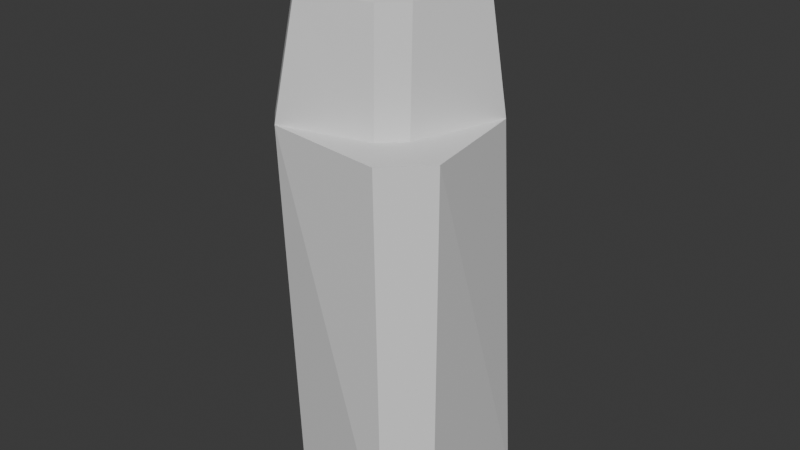 # Source: bevel-rock.blend  (saved by Blender 4.3.34; exported with 4.5.12 LTS)
import bpy
from mathutils import Matrix  # noqa: F401  (used for matrix-valued properties, if any)

bpy.ops.wm.read_factory_settings(use_empty=True)
scene = bpy.context.scene
scene.name = 'Scene'

# ---- collections
col_collection = bpy.data.collections.new('Collection'); scene.collection.children.link(col_collection)

# ---- materials (node trees are filled in below, after node groups)
mat_material = bpy.data.materials.new('Material')
mat_material.alpha_threshold = 0.0
mat_material.roughness = 0.5
mat_material.line_color = (0.0, 0.0, 0.0, 1.0)

# ---- material node trees
mat_material.use_nodes = True; mat_material.node_tree.nodes.clear()
_N = mat_material.node_tree.nodes; _L = mat_material.node_tree.links
n0 = _N.new('ShaderNodeOutputMaterial'); n0.name = 'Material Output'; n0.location = (300, 300)
n1 = _N.new('ShaderNodeBsdfPrincipled'); n1.name = 'Principled BSDF'; n1.location = (10, 300)
n1.inputs[3].default_value = 1.45
_L.new(n1.outputs[0], n0.inputs[0])
n0.is_active_output = True

# ---- world
world_world = bpy.data.worlds.new('World'); scene.world = world_world
world_world.use_nodes = True; world_world.node_tree.nodes.clear()
_N = world_world.node_tree.nodes; _L = world_world.node_tree.links
n0 = _N.new('ShaderNodeOutputWorld'); n0.name = 'World Output'; n0.location = (300, 300)
n1 = _N.new('ShaderNodeBackground'); n1.name = 'Background'; n1.location = (10, 300)
n1.inputs[0].default_value = (0.05088, 0.05088, 0.05088, 1.0)
_L.new(n1.outputs[0], n0.inputs[0])
n0.is_active_output = True
world_world.color = (0.05088, 0.05088, 0.05088)
world_world.sun_shadow_jitter_overblur = 0.0

# ---- meshes
me_cube = bpy.data.meshes.new('Cube')
me_cube.from_pydata([(1.718, 0.8685, 5.481), (1.248, 1.338, 5.481), (1.622, 2.106, -5.366), (2.092, 1.636, -5.366), (0.662, -1.111, 5.481), (1.132, -0.6412, 5.481), (2.399, -1.463, -5.366), (1.666, -2.197, -5.366), (-0.8743, 1.338, 5.481), (-1.344, 0.8685, 5.481), (-1.512, 1.075, -5.366), (-1.042, 1.545, -5.366), (-0.8743, -1.498, 5.481), (-1.344, -1.028, 5.481), (-1.098, -1.548, -5.366), (-1.568, -1.078, -5.366), (1.428, -2.082, 2.962), (2.253, -1.257, 2.962), (1.884, 1.235, 2.962), (1.422, 1.696, 2.962), (-1.239, 1.696, 2.962), (-1.7, 1.235, 2.962), (-1.239, -1.78, 2.962), (-1.7, -1.318, 2.962), (1.211, -0.7928, 2.962), (0.7494, -1.254, 2.962), (1.156, 1.027, 6.786), (1.482, 0.7023, 6.786), (1.539, 0.9887, 6.468), (1.426, 1.102, 6.475), (0.8955, -0.4998, 6.786), (0.5704, -0.8248, 6.786), (0.8395, -0.8934, 6.473), (0.9528, -0.7802, 6.469), (-1.05, 0.7023, 6.786), (-0.7248, 1.027, 6.786), (-1.008, 1.102, 6.473), (-1.121, 0.989, 6.471), (-0.7248, -1.211, 6.786), (-1.05, -0.8862, 6.786), (-1.121, -1.167, 6.472), (-1.007, -1.28, 6.471)], [], [(10, 11, 2, 3, 6, 7, 14, 15), (25, 4, 12, 22), (23, 13, 9, 21), (20, 8, 1, 19), (33, 32, 4, 5), (28, 27, 30, 33, 5, 0), (32, 31, 38, 41, 12, 4), (12, 41, 40, 13), (40, 39, 34, 37, 9, 13), (16, 7, 6, 17), (27, 26, 35, 34, 39, 38, 31, 30), (18, 3, 2, 19), (29, 28, 0, 1), (20, 11, 10, 21), (37, 36, 8, 9), (22, 12, 13, 23), (18, 0, 5, 24), (3, 18, 17, 6), (14, 22, 23, 15), (25, 16, 17, 24), (11, 20, 19, 2), (15, 23, 21, 10), (7, 16, 22, 14), (4, 25, 24, 5), (0, 18, 19, 1), (8, 20, 21, 9), (18, 24, 17), (16, 25, 22), (26, 27, 28, 29), (30, 31, 32, 33), (34, 35, 36, 37), (38, 39, 40, 41), (36, 35, 26, 29, 1, 8)])
_uv = me_cube.uv_layers.new(name='UVMap')
_uv.uv.foreach_set('vector', [0.375, 0.2779, 0.4029, 0.25, 0.5971, 0.25, 0.625, 0.2779, 0.625, 0.4721, 0.5971, 0.5, 0.4029, 0.5, 0.375, 0.4721, 0.5361, 0.538, 0.5982, 0.5419, 0.5982, 0.7081, 0.5361, 0.712, 0.7861, 0.538, 0.8482, 0.5419, 0.8482, 0.7081, 0.7861, 0.712, 0.2861, 0.538, 0.3482, 0.5419, 0.3482, 0.7081, 0.2861, 0.712, 0.4101, 0.2057, 0.4194, 0.2147, 0.413, 0.25, 0.375, 0.212, 0.4101, 0.04434, 0.4214, 0.06921, 0.4214, 0.1808, 0.4101, 0.2057, 0.375, 0.212, 0.375, 0.03801, 0.4194, 0.2147, 0.4416, 0.2036, 0.5584, 0.2036, 0.5806, 0.2148, 0.587, 0.25, 0.413, 0.25, 0.587, 0.25, 0.5806, 0.2148, 0.5898, 0.2056, 0.625, 0.212, 0.5898, 0.2056, 0.5786, 0.1808, 0.5786, 0.06921, 0.5898, 0.04436, 0.625, 0.03801, 0.625, 0.212, 0.4834, 0.5347, 0.375, 0.5279, 0.3803, 0.5, 0.4886, 0.5, 0.4214, 0.06921, 0.4416, 0.04638, 0.5584, 0.04638, 0.5786, 0.06921, 0.5786, 0.1808, 0.5584, 0.2036, 0.4416, 0.2036, 0.4214, 0.1808, 0.4834, 0.7847, 0.375, 0.7779, 0.3803, 0.75, 0.4886, 0.75, 0.4194, 0.03531, 0.4101, 0.04434, 0.375, 0.03801, 0.413, 0.0, 0.2334, 0.5347, 0.125, 0.5279, 0.1303, 0.5, 0.2386, 0.5, 0.5898, 0.04436, 0.5806, 0.03524, 0.587, 0.0, 0.625, 0.03801, 0.5361, 0.712, 0.5982, 0.7081, 0.6034, 0.75, 0.5414, 0.75, 0.5361, 0.788, 0.5982, 0.7919, 0.5982, 0.9581, 0.5361, 0.962, 0.375, 0.7779, 0.4834, 0.7847, 0.4834, 0.9653, 0.375, 0.9721, 0.375, 0.7221, 0.4834, 0.7153, 0.4886, 0.75, 0.3803, 0.75, 0.5361, 0.538, 0.4834, 0.5347, 0.4886, 0.5, 0.5414, 0.5, 0.125, 0.5279, 0.2334, 0.5347, 0.2334, 0.7153, 0.125, 0.7221, 0.625, 0.5279, 0.7334, 0.5347, 0.7334, 0.7153, 0.625, 0.7221, 0.375, 0.5279, 0.4834, 0.5347, 0.4834, 0.7153, 0.375, 0.7221, 0.5982, 0.5419, 0.5361, 0.538, 0.5414, 0.5, 0.6034, 0.5, 0.5982, 0.7919, 0.5361, 0.788, 0.5414, 0.75, 0.6034, 0.75, 0.3482, 0.5419, 0.2861, 0.538, 0.2914, 0.5, 0.3534, 0.5, 0.5361, 0.788, 0.5361, 0.962, 0.4834, 0.9653, 0.4834, 0.5347, 0.5361, 0.538, 0.4834, 0.7153, 0.4416, 0.04638, 0.4214, 0.06921, 0.4101, 0.04434, 0.4194, 0.03531, 0.4214, 0.1808, 0.4416, 0.2036, 0.4194, 0.2147, 0.4101, 0.2057, 0.5786, 0.06921, 0.5584, 0.04638, 0.5806, 0.03524, 0.5898, 0.04436, 0.5584, 0.2036, 0.5786, 0.1808, 0.5898, 0.2056, 0.5806, 0.2148, 0.5806, 0.03524, 0.5584, 0.04638, 0.4416, 0.04638, 0.4194, 0.03531, 0.413, 0.0, 0.587, 0.0])
me_cube.materials.append(mat_material)
me_cube.use_mirror_vertex_groups = False
me_cube.update()

# ---- objects
ob_bevelrock = bpy.data.objects.new('BevelRock', me_cube)

# ---- transforms, parenting, visibility, modifiers, constraints
ob_bevelrock.location = (0.0, 0.0, 0.0)
ob_bevelrock.lock_rotations_4d = False
ob_bevelrock.empty_display_type = 'ARROWS'
ob_bevelrock.lineart.crease_threshold = 0.0

# ---- collection membership
col_collection.objects.link(ob_bevelrock)

# ---- scene / render settings (as saved in the file)
scene.frame_start = 1; scene.frame_end = 250; scene.frame_set(1)
scene.render.engine = 'BLENDER_EEVEE_NEXT'
bpy.context.view_layer.update()

# ---- added for rendering (the .blend has no active camera and no usable light): camera, sun
cam_auto = bpy.data.cameras.new('AutoCamera')
cam_auto.lens = 50.0
cam_auto.sensor_width = 36.0
cam_auto.clip_end = 1000.0
ob_auto_camera = bpy.data.objects.new('AutoCamera', cam_auto)
scene.collection.objects.link(ob_auto_camera)
ob_auto_camera.location = (12.8658, -15.0648, 10.7229)
ob_auto_camera.rotation_euler = (1.09748, -7.21219e-08, 0.694738)
scene.camera = ob_auto_camera
light_auto_sun = bpy.data.lights.new('AutoSun', 'SUN')
light_auto_sun.energy = 3.0
light_auto_sun.angle = 0.0523599
ob_auto_sun = bpy.data.objects.new('AutoSun', light_auto_sun)
scene.collection.objects.link(ob_auto_sun)
ob_auto_sun.rotation_euler = (0.872665, 0.174533, 0.523599)
bpy.context.view_layer.update()
